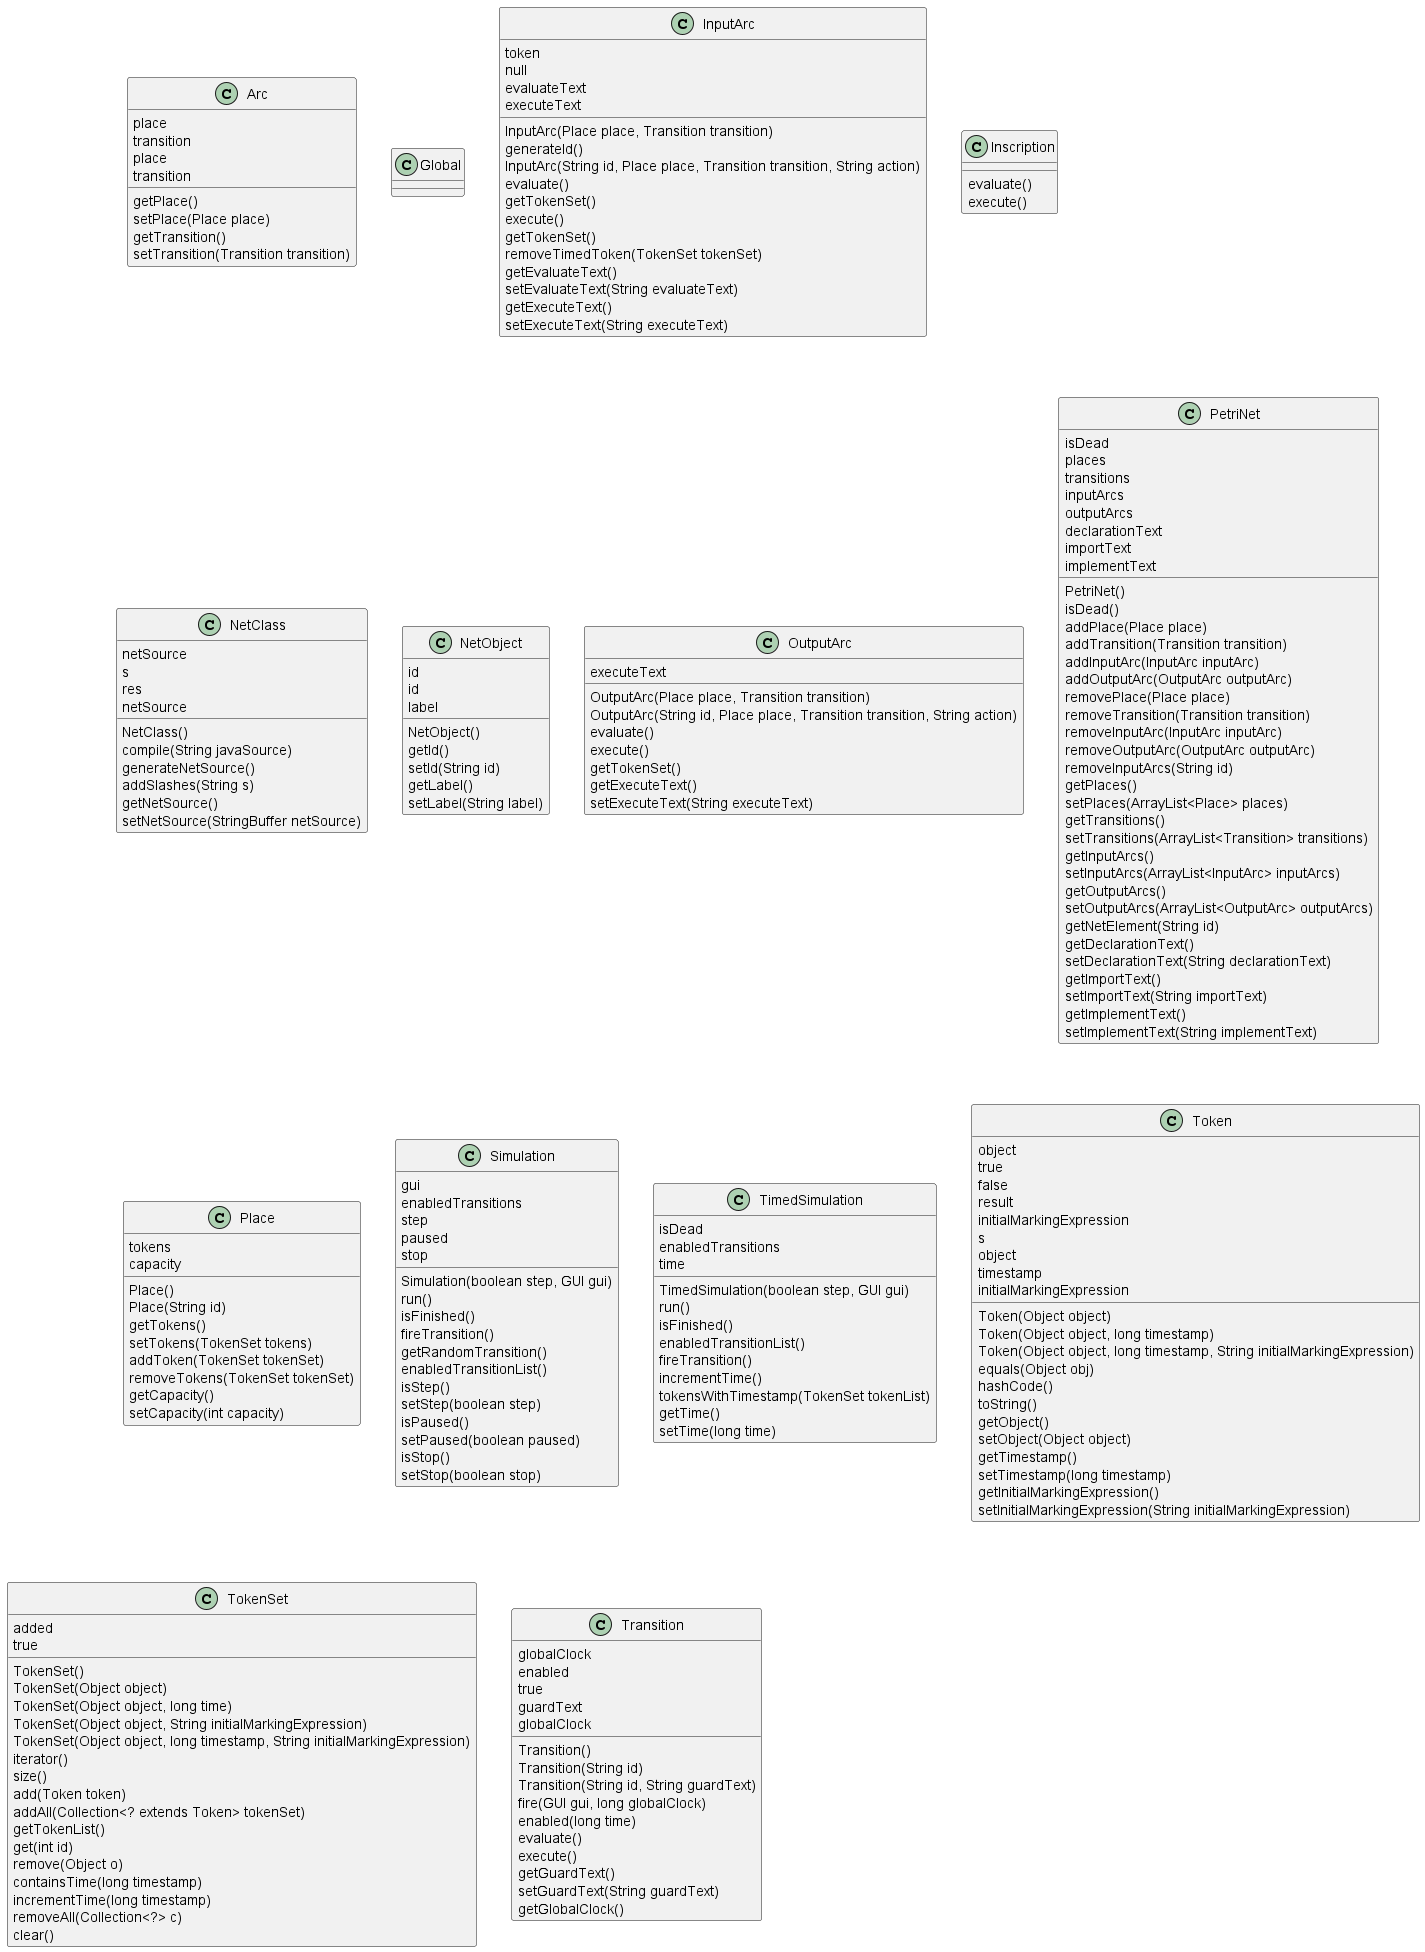

The diagram above was rendered by PlantUML. Its source (embedded in the PNG):
@startuml

class Arc {
     place
     transition
     place
     transition

     getPlace()
     setPlace(Place place)
     getTransition()
     setTransition(Transition transition)
}

class Global {

}

class InputArc {
     token
     null
     evaluateText
     executeText

     InputArc(Place place, Transition transition)
     generateId()
     InputArc(String id, Place place, Transition transition, String action)
     evaluate()
     getTokenSet()
     execute()
     getTokenSet()
     removeTimedToken(TokenSet tokenSet)
     getEvaluateText()
     setEvaluateText(String evaluateText)
     getExecuteText()
     setExecuteText(String executeText)
}

class Inscription {

     evaluate()
     execute()
}

class NetClass {
     netSource
     s
     res
     netSource

     NetClass()
     compile(String javaSource)
     generateNetSource()
     addSlashes(String s)
     getNetSource()
     setNetSource(StringBuffer netSource)
}

class NetObject {
     id
     id
     label

     NetObject()
     getId()
     setId(String id)
     getLabel()
     setLabel(String label)
}

class OutputArc {
     executeText

     OutputArc(Place place, Transition transition)
     OutputArc(String id, Place place, Transition transition, String action)
     evaluate()
     execute()
     getTokenSet()
     getExecuteText()
     setExecuteText(String executeText)
}

class PetriNet {
     isDead
     places
     transitions
     inputArcs
     outputArcs
     declarationText
     importText
     implementText

     PetriNet()
     isDead()
     addPlace(Place place)
     addTransition(Transition transition)
     addInputArc(InputArc inputArc)
     addOutputArc(OutputArc outputArc)
     removePlace(Place place)
     removeTransition(Transition transition)
     removeInputArc(InputArc inputArc)
     removeOutputArc(OutputArc outputArc)
     removeInputArcs(String id)
     getPlaces()
     setPlaces(ArrayList<Place> places)
     getTransitions()
     setTransitions(ArrayList<Transition> transitions)
     getInputArcs()
     setInputArcs(ArrayList<InputArc> inputArcs)
     getOutputArcs()
     setOutputArcs(ArrayList<OutputArc> outputArcs)
     getNetElement(String id)
     getDeclarationText()
     setDeclarationText(String declarationText)
     getImportText()
     setImportText(String importText)
     getImplementText()
     setImplementText(String implementText)
}

class Place {
     tokens
     capacity

     Place()
     Place(String id)
     getTokens()
     setTokens(TokenSet tokens)
     addToken(TokenSet tokenSet)
     removeTokens(TokenSet tokenSet)
     getCapacity()
     setCapacity(int capacity)
}

class Simulation {
     gui
     enabledTransitions
     step
     paused
     stop

     Simulation(boolean step, GUI gui)
     run()
     isFinished()
     fireTransition()
     getRandomTransition()
     enabledTransitionList()
     isStep()
     setStep(boolean step)
     isPaused()
     setPaused(boolean paused)
     isStop()
     setStop(boolean stop)
}

class TimedSimulation {
     isDead
     enabledTransitions
     time

     TimedSimulation(boolean step, GUI gui)
     run()
     isFinished()
     enabledTransitionList()
     fireTransition()
     incrementTime()
     tokensWithTimestamp(TokenSet tokenList)
     getTime()
     setTime(long time)
}

class Token {
     object
     true
     false
     result
     initialMarkingExpression
     s
     object
     timestamp
     initialMarkingExpression

     Token(Object object)
     Token(Object object, long timestamp)
     Token(Object object, long timestamp, String initialMarkingExpression)
     equals(Object obj)
     hashCode()
     toString()
     getObject()
     setObject(Object object)
     getTimestamp()
     setTimestamp(long timestamp)
     getInitialMarkingExpression()
     setInitialMarkingExpression(String initialMarkingExpression)
}

class TokenSet {
     added
     true

     TokenSet()
     TokenSet(Object object)
     TokenSet(Object object, long time)
     TokenSet(Object object, String initialMarkingExpression)
     TokenSet(Object object, long timestamp, String initialMarkingExpression)
     iterator()
     size()
     add(Token token)
     addAll(Collection<? extends Token> tokenSet)
     getTokenList()
     get(int id)
     remove(Object o)
     containsTime(long timestamp)
     incrementTime(long timestamp)
     removeAll(Collection<?> c)
     clear()
}

class Transition {
     globalClock
     enabled
     true
     guardText
     globalClock

     Transition()
     Transition(String id)
     Transition(String id, String guardText)
     fire(GUI gui, long globalClock)
     enabled(long time)
     evaluate()
     execute()
     getGuardText()
     setGuardText(String guardText)
     getGlobalClock()
}

@enduml